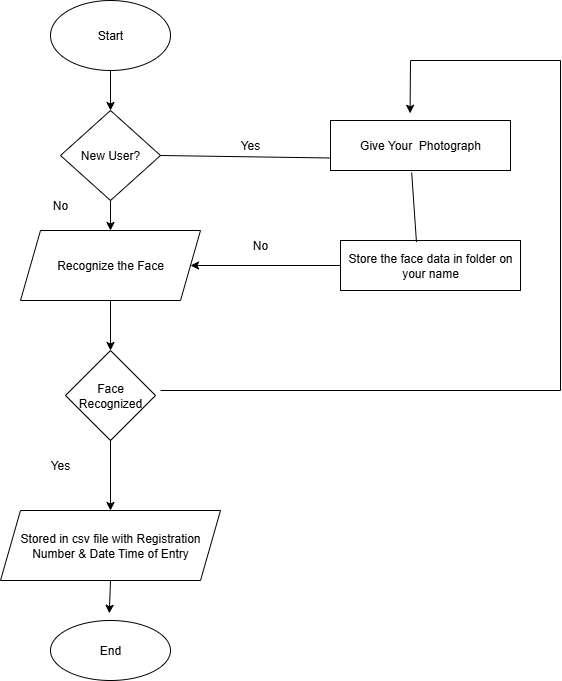

The diagram above was exported from draw.io. Its source (the exported page's mxGraphModel, read from the mxfile embedded in the PNG):
<mxGraphModel dx="1034" dy="570" grid="1" gridSize="10" guides="1" tooltips="1" connect="1" arrows="1" fold="1" page="1" pageScale="1" pageWidth="850" pageHeight="1100" math="0" shadow="0">
  <root>
    <mxCell id="0" />
    <mxCell id="1" parent="0" />
    <mxCell id="jMbCUSFXQQ_BjqgQjdti-8" style="edgeStyle=orthogonalEdgeStyle;rounded=0;orthogonalLoop=1;jettySize=auto;html=1;exitX=0.5;exitY=1;exitDx=0;exitDy=0;entryX=0.5;entryY=0;entryDx=0;entryDy=0;" edge="1" parent="1" source="jMbCUSFXQQ_BjqgQjdti-1" target="jMbCUSFXQQ_BjqgQjdti-2">
      <mxGeometry relative="1" as="geometry" />
    </mxCell>
    <mxCell id="jMbCUSFXQQ_BjqgQjdti-1" value="Start" style="ellipse;whiteSpace=wrap;html=1;" vertex="1" parent="1">
      <mxGeometry x="260" y="50" width="120" height="70" as="geometry" />
    </mxCell>
    <mxCell id="jMbCUSFXQQ_BjqgQjdti-9" style="edgeStyle=orthogonalEdgeStyle;rounded=0;orthogonalLoop=1;jettySize=auto;html=1;exitX=0.5;exitY=1;exitDx=0;exitDy=0;entryX=0.5;entryY=0;entryDx=0;entryDy=0;" edge="1" parent="1" source="jMbCUSFXQQ_BjqgQjdti-2" target="jMbCUSFXQQ_BjqgQjdti-3">
      <mxGeometry relative="1" as="geometry" />
    </mxCell>
    <mxCell id="jMbCUSFXQQ_BjqgQjdti-2" value="New User?" style="rhombus;whiteSpace=wrap;html=1;" vertex="1" parent="1">
      <mxGeometry x="270" y="160" width="100" height="90" as="geometry" />
    </mxCell>
    <mxCell id="jMbCUSFXQQ_BjqgQjdti-11" style="edgeStyle=orthogonalEdgeStyle;rounded=0;orthogonalLoop=1;jettySize=auto;html=1;exitX=0.5;exitY=1;exitDx=0;exitDy=0;entryX=0.5;entryY=0;entryDx=0;entryDy=0;" edge="1" parent="1" source="jMbCUSFXQQ_BjqgQjdti-3" target="jMbCUSFXQQ_BjqgQjdti-4">
      <mxGeometry relative="1" as="geometry" />
    </mxCell>
    <mxCell id="jMbCUSFXQQ_BjqgQjdti-3" value="Recognize the Face" style="shape=parallelogram;perimeter=parallelogramPerimeter;whiteSpace=wrap;html=1;fixedSize=1;" vertex="1" parent="1">
      <mxGeometry x="230" y="280" width="180" height="70" as="geometry" />
    </mxCell>
    <mxCell id="jMbCUSFXQQ_BjqgQjdti-4" value="Face&lt;div&gt;Recognized&lt;/div&gt;" style="rhombus;whiteSpace=wrap;html=1;" vertex="1" parent="1">
      <mxGeometry x="275" y="400" width="90" height="90" as="geometry" />
    </mxCell>
    <mxCell id="jMbCUSFXQQ_BjqgQjdti-6" value="Stored in csv file with Registration Number &amp;amp; Date Time of Entry" style="shape=parallelogram;perimeter=parallelogramPerimeter;whiteSpace=wrap;html=1;fixedSize=1;" vertex="1" parent="1">
      <mxGeometry x="210" y="560" width="220" height="70" as="geometry" />
    </mxCell>
    <mxCell id="jMbCUSFXQQ_BjqgQjdti-7" value="End" style="ellipse;whiteSpace=wrap;html=1;" vertex="1" parent="1">
      <mxGeometry x="260" y="670" width="120" height="60" as="geometry" />
    </mxCell>
    <mxCell id="jMbCUSFXQQ_BjqgQjdti-18" value="Give Your&amp;nbsp; Photograph" style="rounded=0;whiteSpace=wrap;html=1;" vertex="1" parent="1">
      <mxGeometry x="540" y="170" width="180" height="50" as="geometry" />
    </mxCell>
    <mxCell id="jMbCUSFXQQ_BjqgQjdti-19" value="Store the face data in folder on your name" style="rounded=0;whiteSpace=wrap;html=1;" vertex="1" parent="1">
      <mxGeometry x="550" y="290" width="180" height="50" as="geometry" />
    </mxCell>
    <mxCell id="jMbCUSFXQQ_BjqgQjdti-20" value="" style="endArrow=none;html=1;rounded=0;exitX=1;exitY=0.5;exitDx=0;exitDy=0;entryX=0;entryY=0.75;entryDx=0;entryDy=0;" edge="1" parent="1" source="jMbCUSFXQQ_BjqgQjdti-2" target="jMbCUSFXQQ_BjqgQjdti-18">
      <mxGeometry width="50" height="50" relative="1" as="geometry">
        <mxPoint x="400" y="350" as="sourcePoint" />
        <mxPoint x="560" y="205" as="targetPoint" />
      </mxGeometry>
    </mxCell>
    <mxCell id="jMbCUSFXQQ_BjqgQjdti-23" value="" style="endArrow=none;html=1;rounded=0;" edge="1" parent="1">
      <mxGeometry width="50" height="50" relative="1" as="geometry">
        <mxPoint x="370" y="440" as="sourcePoint" />
        <mxPoint x="770" y="440" as="targetPoint" />
      </mxGeometry>
    </mxCell>
    <mxCell id="jMbCUSFXQQ_BjqgQjdti-25" value="" style="endArrow=none;html=1;rounded=0;" edge="1" parent="1">
      <mxGeometry width="50" height="50" relative="1" as="geometry">
        <mxPoint x="770" y="440" as="sourcePoint" />
        <mxPoint x="770" y="110" as="targetPoint" />
      </mxGeometry>
    </mxCell>
    <mxCell id="jMbCUSFXQQ_BjqgQjdti-26" value="" style="endArrow=none;html=1;rounded=0;" edge="1" parent="1">
      <mxGeometry width="50" height="50" relative="1" as="geometry">
        <mxPoint x="620" y="110" as="sourcePoint" />
        <mxPoint x="770" y="110" as="targetPoint" />
      </mxGeometry>
    </mxCell>
    <mxCell id="jMbCUSFXQQ_BjqgQjdti-27" value="" style="endArrow=classic;html=1;rounded=0;entryX=0.442;entryY=-0.144;entryDx=0;entryDy=0;entryPerimeter=0;" edge="1" parent="1" target="jMbCUSFXQQ_BjqgQjdti-18">
      <mxGeometry width="50" height="50" relative="1" as="geometry">
        <mxPoint x="620" y="110" as="sourcePoint" />
        <mxPoint x="620" y="150" as="targetPoint" />
      </mxGeometry>
    </mxCell>
    <mxCell id="jMbCUSFXQQ_BjqgQjdti-29" value="" style="endArrow=classic;html=1;rounded=0;exitX=0.5;exitY=1;exitDx=0;exitDy=0;entryX=0.5;entryY=0;entryDx=0;entryDy=0;" edge="1" parent="1" source="jMbCUSFXQQ_BjqgQjdti-4" target="jMbCUSFXQQ_BjqgQjdti-6">
      <mxGeometry width="50" height="50" relative="1" as="geometry">
        <mxPoint x="480" y="620" as="sourcePoint" />
        <mxPoint x="530" y="570" as="targetPoint" />
      </mxGeometry>
    </mxCell>
    <mxCell id="jMbCUSFXQQ_BjqgQjdti-30" value="" style="endArrow=classic;html=1;rounded=0;exitX=0.5;exitY=1;exitDx=0;exitDy=0;entryX=0.49;entryY=-0.12;entryDx=0;entryDy=0;entryPerimeter=0;" edge="1" parent="1" source="jMbCUSFXQQ_BjqgQjdti-6" target="jMbCUSFXQQ_BjqgQjdti-7">
      <mxGeometry width="50" height="50" relative="1" as="geometry">
        <mxPoint x="480" y="620" as="sourcePoint" />
        <mxPoint x="530" y="570" as="targetPoint" />
      </mxGeometry>
    </mxCell>
    <mxCell id="jMbCUSFXQQ_BjqgQjdti-32" value="Yes" style="text;html=1;align=center;verticalAlign=middle;whiteSpace=wrap;rounded=0;" vertex="1" parent="1">
      <mxGeometry x="430" y="180" width="60" height="30" as="geometry" />
    </mxCell>
    <mxCell id="jMbCUSFXQQ_BjqgQjdti-39" value="No" style="text;html=1;align=center;verticalAlign=middle;whiteSpace=wrap;rounded=0;" vertex="1" parent="1">
      <mxGeometry x="440" y="280" width="60" height="30" as="geometry" />
    </mxCell>
    <mxCell id="jMbCUSFXQQ_BjqgQjdti-40" value="No" style="text;html=1;align=center;verticalAlign=middle;whiteSpace=wrap;rounded=0;" vertex="1" parent="1">
      <mxGeometry x="240" y="240" width="60" height="30" as="geometry" />
    </mxCell>
    <mxCell id="jMbCUSFXQQ_BjqgQjdti-41" value="Yes" style="text;html=1;align=center;verticalAlign=middle;whiteSpace=wrap;rounded=0;" vertex="1" parent="1">
      <mxGeometry x="240" y="500" width="60" height="30" as="geometry" />
    </mxCell>
    <mxCell id="jMbCUSFXQQ_BjqgQjdti-42" value="" style="endArrow=none;html=1;rounded=0;entryX=0.451;entryY=1.04;entryDx=0;entryDy=0;entryPerimeter=0;exitX=0.422;exitY=0.032;exitDx=0;exitDy=0;exitPerimeter=0;" edge="1" parent="1" source="jMbCUSFXQQ_BjqgQjdti-19" target="jMbCUSFXQQ_BjqgQjdti-18">
      <mxGeometry width="50" height="50" relative="1" as="geometry">
        <mxPoint x="500" y="410" as="sourcePoint" />
        <mxPoint x="550" y="360" as="targetPoint" />
      </mxGeometry>
    </mxCell>
    <mxCell id="jMbCUSFXQQ_BjqgQjdti-43" value="" style="endArrow=classic;html=1;rounded=0;entryX=1;entryY=0.5;entryDx=0;entryDy=0;exitX=0;exitY=0.5;exitDx=0;exitDy=0;" edge="1" parent="1" source="jMbCUSFXQQ_BjqgQjdti-19" target="jMbCUSFXQQ_BjqgQjdti-3">
      <mxGeometry width="50" height="50" relative="1" as="geometry">
        <mxPoint x="450" y="380" as="sourcePoint" />
        <mxPoint x="550" y="360" as="targetPoint" />
      </mxGeometry>
    </mxCell>
  </root>
</mxGraphModel>